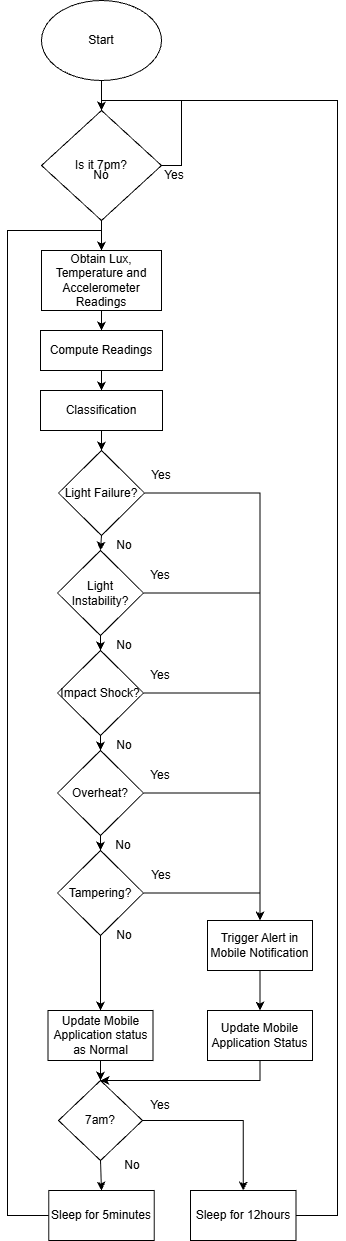

The diagram above was exported from draw.io. Its source (the exported page's mxGraphModel, read from the mxfile embedded in the PNG):
<mxGraphModel dx="1608" dy="754" grid="1" gridSize="10" guides="1" tooltips="1" connect="1" arrows="1" fold="1" page="1" pageScale="1" pageWidth="827" pageHeight="1169" math="0" shadow="0">
  <root>
    <mxCell id="0" />
    <mxCell id="1" parent="0" />
    <mxCell id="8l84CGS2Ncvsg2162Xoj-7" edge="1" parent="1" source="8l84CGS2Ncvsg2162Xoj-1" style="edgeStyle=orthogonalEdgeStyle;rounded=0;orthogonalLoop=1;jettySize=auto;html=1;exitX=0.5;exitY=1;exitDx=0;exitDy=0;entryX=0.5;entryY=0;entryDx=0;entryDy=0;" target="8l84CGS2Ncvsg2162Xoj-3">
      <mxGeometry relative="1" as="geometry" />
    </mxCell>
    <mxCell id="8l84CGS2Ncvsg2162Xoj-1" parent="1" style="ellipse;whiteSpace=wrap;html=1;" value="Start" vertex="1">
      <mxGeometry height="80" width="120" x="294" y="20" as="geometry" />
    </mxCell>
    <mxCell id="8l84CGS2Ncvsg2162Xoj-6" edge="1" parent="1" source="8l84CGS2Ncvsg2162Xoj-3" style="edgeStyle=orthogonalEdgeStyle;rounded=0;orthogonalLoop=1;jettySize=auto;html=1;exitX=1;exitY=0.5;exitDx=0;exitDy=0;entryX=0.5;entryY=0;entryDx=0;entryDy=0;" target="8l84CGS2Ncvsg2162Xoj-3">
      <mxGeometry relative="1" as="geometry">
        <Array as="points">
          <mxPoint x="434" y="185" />
          <mxPoint x="434" y="120" />
          <mxPoint x="354" y="120" />
        </Array>
        <mxPoint x="450" y="120" as="targetPoint" />
      </mxGeometry>
    </mxCell>
    <mxCell id="8l84CGS2Ncvsg2162Xoj-12" edge="1" parent="1" source="8l84CGS2Ncvsg2162Xoj-3" style="edgeStyle=orthogonalEdgeStyle;rounded=0;orthogonalLoop=1;jettySize=auto;html=1;exitX=0.5;exitY=1;exitDx=0;exitDy=0;entryX=0.5;entryY=0;entryDx=0;entryDy=0;" target="8l84CGS2Ncvsg2162Xoj-10">
      <mxGeometry relative="1" as="geometry" />
    </mxCell>
    <mxCell id="8l84CGS2Ncvsg2162Xoj-3" parent="1" style="rhombus;whiteSpace=wrap;html=1;" value="Is it 7pm?" vertex="1">
      <mxGeometry height="110" width="120" x="294" y="130" as="geometry" />
    </mxCell>
    <mxCell id="8l84CGS2Ncvsg2162Xoj-8" parent="1" style="text;html=1;whiteSpace=wrap;strokeColor=none;fillColor=none;align=center;verticalAlign=middle;rounded=0;" value="No" vertex="1">
      <mxGeometry height="30" width="60" x="324" y="180" as="geometry" />
    </mxCell>
    <mxCell id="8l84CGS2Ncvsg2162Xoj-9" parent="1" style="text;html=1;whiteSpace=wrap;strokeColor=none;fillColor=none;align=center;verticalAlign=middle;rounded=0;" value="Yes" vertex="1">
      <mxGeometry height="30" width="60" x="397" y="180" as="geometry" />
    </mxCell>
    <mxCell id="8l84CGS2Ncvsg2162Xoj-15" edge="1" parent="1" source="8l84CGS2Ncvsg2162Xoj-10" style="edgeStyle=orthogonalEdgeStyle;rounded=0;orthogonalLoop=1;jettySize=auto;html=1;exitX=0.5;exitY=1;exitDx=0;exitDy=0;entryX=0.5;entryY=0;entryDx=0;entryDy=0;" target="8l84CGS2Ncvsg2162Xoj-13">
      <mxGeometry relative="1" as="geometry" />
    </mxCell>
    <mxCell id="8l84CGS2Ncvsg2162Xoj-10" parent="1" style="rounded=0;whiteSpace=wrap;html=1;" value="Obtain Lux, Temperature and Accelerometer Readings" vertex="1">
      <mxGeometry height="60" width="120" x="294" y="270" as="geometry" />
    </mxCell>
    <mxCell id="8l84CGS2Ncvsg2162Xoj-16" edge="1" parent="1" source="8l84CGS2Ncvsg2162Xoj-13" style="edgeStyle=orthogonalEdgeStyle;rounded=0;orthogonalLoop=1;jettySize=auto;html=1;exitX=0.5;exitY=1;exitDx=0;exitDy=0;entryX=0.5;entryY=0;entryDx=0;entryDy=0;" target="8l84CGS2Ncvsg2162Xoj-14">
      <mxGeometry relative="1" as="geometry" />
    </mxCell>
    <mxCell id="8l84CGS2Ncvsg2162Xoj-13" parent="1" style="rounded=0;whiteSpace=wrap;html=1;" value="Compute Readings" vertex="1">
      <mxGeometry height="40" width="122" x="293" y="350" as="geometry" />
    </mxCell>
    <mxCell id="8l84CGS2Ncvsg2162Xoj-23" edge="1" parent="1" source="8l84CGS2Ncvsg2162Xoj-14" style="edgeStyle=orthogonalEdgeStyle;rounded=0;orthogonalLoop=1;jettySize=auto;html=1;exitX=0.5;exitY=1;exitDx=0;exitDy=0;entryX=0.5;entryY=0;entryDx=0;entryDy=0;" target="8l84CGS2Ncvsg2162Xoj-17">
      <mxGeometry relative="1" as="geometry" />
    </mxCell>
    <mxCell id="8l84CGS2Ncvsg2162Xoj-14" parent="1" style="rounded=0;whiteSpace=wrap;html=1;" value="Classification" vertex="1">
      <mxGeometry height="40" width="122" x="293" y="410" as="geometry" />
    </mxCell>
    <mxCell id="8l84CGS2Ncvsg2162Xoj-24" edge="1" parent="1" source="8l84CGS2Ncvsg2162Xoj-17" style="edgeStyle=orthogonalEdgeStyle;rounded=0;orthogonalLoop=1;jettySize=auto;html=1;exitX=0.5;exitY=1;exitDx=0;exitDy=0;entryX=0.5;entryY=0;entryDx=0;entryDy=0;" target="8l84CGS2Ncvsg2162Xoj-18">
      <mxGeometry relative="1" as="geometry" />
    </mxCell>
    <mxCell id="8l84CGS2Ncvsg2162Xoj-50" edge="1" parent="1" source="8l84CGS2Ncvsg2162Xoj-17" style="edgeStyle=orthogonalEdgeStyle;rounded=0;orthogonalLoop=1;jettySize=auto;html=1;exitX=1;exitY=0.5;exitDx=0;exitDy=0;entryX=0.5;entryY=0;entryDx=0;entryDy=0;" target="8l84CGS2Ncvsg2162Xoj-41">
      <mxGeometry relative="1" as="geometry" />
    </mxCell>
    <mxCell id="8l84CGS2Ncvsg2162Xoj-17" parent="1" style="rhombus;whiteSpace=wrap;html=1;" value="Light Failure?" vertex="1">
      <mxGeometry height="85" width="86" x="311" y="470" as="geometry" />
    </mxCell>
    <mxCell id="8l84CGS2Ncvsg2162Xoj-25" edge="1" parent="1" source="8l84CGS2Ncvsg2162Xoj-18" style="edgeStyle=orthogonalEdgeStyle;rounded=0;orthogonalLoop=1;jettySize=auto;html=1;exitX=0.5;exitY=1;exitDx=0;exitDy=0;entryX=0.5;entryY=0;entryDx=0;entryDy=0;" target="8l84CGS2Ncvsg2162Xoj-19">
      <mxGeometry relative="1" as="geometry" />
    </mxCell>
    <mxCell id="8l84CGS2Ncvsg2162Xoj-49" edge="1" parent="1" source="8l84CGS2Ncvsg2162Xoj-18" style="edgeStyle=orthogonalEdgeStyle;rounded=0;orthogonalLoop=1;jettySize=auto;html=1;exitX=1;exitY=0.5;exitDx=0;exitDy=0;entryX=0.5;entryY=0;entryDx=0;entryDy=0;" target="8l84CGS2Ncvsg2162Xoj-41">
      <mxGeometry relative="1" as="geometry" />
    </mxCell>
    <mxCell id="8l84CGS2Ncvsg2162Xoj-18" parent="1" style="rhombus;whiteSpace=wrap;html=1;" value="Light Instability?" vertex="1">
      <mxGeometry height="85" width="86" x="310" y="570" as="geometry" />
    </mxCell>
    <mxCell id="8l84CGS2Ncvsg2162Xoj-26" edge="1" parent="1" source="8l84CGS2Ncvsg2162Xoj-19" style="edgeStyle=orthogonalEdgeStyle;rounded=0;orthogonalLoop=1;jettySize=auto;html=1;exitX=0.5;exitY=1;exitDx=0;exitDy=0;entryX=0.5;entryY=0;entryDx=0;entryDy=0;" target="8l84CGS2Ncvsg2162Xoj-20">
      <mxGeometry relative="1" as="geometry" />
    </mxCell>
    <mxCell id="8l84CGS2Ncvsg2162Xoj-48" edge="1" parent="1" source="8l84CGS2Ncvsg2162Xoj-19" style="edgeStyle=orthogonalEdgeStyle;rounded=0;orthogonalLoop=1;jettySize=auto;html=1;exitX=1;exitY=0.5;exitDx=0;exitDy=0;entryX=0.5;entryY=0;entryDx=0;entryDy=0;" target="8l84CGS2Ncvsg2162Xoj-41">
      <mxGeometry relative="1" as="geometry" />
    </mxCell>
    <mxCell id="8l84CGS2Ncvsg2162Xoj-19" parent="1" style="rhombus;whiteSpace=wrap;html=1;" value="Impact Shock?" vertex="1">
      <mxGeometry height="85" width="86" x="310" y="670" as="geometry" />
    </mxCell>
    <mxCell id="8l84CGS2Ncvsg2162Xoj-27" edge="1" parent="1" source="8l84CGS2Ncvsg2162Xoj-20" style="edgeStyle=orthogonalEdgeStyle;rounded=0;orthogonalLoop=1;jettySize=auto;html=1;exitX=0.5;exitY=1;exitDx=0;exitDy=0;entryX=0.5;entryY=0;entryDx=0;entryDy=0;" target="8l84CGS2Ncvsg2162Xoj-21">
      <mxGeometry relative="1" as="geometry" />
    </mxCell>
    <mxCell id="8l84CGS2Ncvsg2162Xoj-47" edge="1" parent="1" source="8l84CGS2Ncvsg2162Xoj-20" style="edgeStyle=orthogonalEdgeStyle;rounded=0;orthogonalLoop=1;jettySize=auto;html=1;exitX=1;exitY=0.5;exitDx=0;exitDy=0;entryX=0.5;entryY=0;entryDx=0;entryDy=0;" target="8l84CGS2Ncvsg2162Xoj-41">
      <mxGeometry relative="1" as="geometry" />
    </mxCell>
    <mxCell id="8l84CGS2Ncvsg2162Xoj-20" parent="1" style="rhombus;whiteSpace=wrap;html=1;" value="Overheat?" vertex="1">
      <mxGeometry height="85" width="86" x="310" y="770" as="geometry" />
    </mxCell>
    <mxCell id="8l84CGS2Ncvsg2162Xoj-32" edge="1" parent="1" source="8l84CGS2Ncvsg2162Xoj-21" style="edgeStyle=orthogonalEdgeStyle;rounded=0;orthogonalLoop=1;jettySize=auto;html=1;exitX=0.5;exitY=1;exitDx=0;exitDy=0;entryX=0.5;entryY=0;entryDx=0;entryDy=0;" target="8l84CGS2Ncvsg2162Xoj-29">
      <mxGeometry relative="1" as="geometry" />
    </mxCell>
    <mxCell id="8l84CGS2Ncvsg2162Xoj-45" edge="1" parent="1" source="8l84CGS2Ncvsg2162Xoj-21" style="edgeStyle=orthogonalEdgeStyle;rounded=0;orthogonalLoop=1;jettySize=auto;html=1;exitX=1;exitY=0.5;exitDx=0;exitDy=0;entryX=0.5;entryY=0;entryDx=0;entryDy=0;" target="8l84CGS2Ncvsg2162Xoj-41">
      <mxGeometry relative="1" as="geometry" />
    </mxCell>
    <mxCell id="8l84CGS2Ncvsg2162Xoj-21" parent="1" style="rhombus;whiteSpace=wrap;html=1;" value="Tampering?" vertex="1">
      <mxGeometry height="85" width="86" x="310" y="870" as="geometry" />
    </mxCell>
    <mxCell id="8l84CGS2Ncvsg2162Xoj-33" edge="1" parent="1" source="8l84CGS2Ncvsg2162Xoj-29" style="edgeStyle=orthogonalEdgeStyle;rounded=0;orthogonalLoop=1;jettySize=auto;html=1;exitX=0.5;exitY=1;exitDx=0;exitDy=0;entryX=0.5;entryY=0;entryDx=0;entryDy=0;" target="8l84CGS2Ncvsg2162Xoj-31">
      <mxGeometry relative="1" as="geometry" />
    </mxCell>
    <mxCell id="8l84CGS2Ncvsg2162Xoj-29" parent="1" style="rounded=0;whiteSpace=wrap;html=1;" value="Update Mobile Application status as Normal" vertex="1">
      <mxGeometry height="50" width="105" x="300.5" y="1030" as="geometry" />
    </mxCell>
    <mxCell id="8l84CGS2Ncvsg2162Xoj-62" edge="1" parent="1" source="8l84CGS2Ncvsg2162Xoj-30" style="edgeStyle=orthogonalEdgeStyle;rounded=0;orthogonalLoop=1;jettySize=auto;html=1;exitX=0;exitY=0.5;exitDx=0;exitDy=0;entryX=0.5;entryY=0;entryDx=0;entryDy=0;" target="8l84CGS2Ncvsg2162Xoj-10">
      <mxGeometry relative="1" as="geometry">
        <Array as="points">
          <mxPoint x="260" y="1235" />
          <mxPoint x="260" y="250" />
          <mxPoint x="354" y="250" />
        </Array>
      </mxGeometry>
    </mxCell>
    <mxCell id="8l84CGS2Ncvsg2162Xoj-30" parent="1" style="rounded=0;whiteSpace=wrap;html=1;" value="Sleep for 5minutes" vertex="1">
      <mxGeometry height="50" width="105.5" x="301.25" y="1210" as="geometry" />
    </mxCell>
    <mxCell id="8l84CGS2Ncvsg2162Xoj-39" edge="1" parent="1" source="8l84CGS2Ncvsg2162Xoj-31" style="edgeStyle=orthogonalEdgeStyle;rounded=0;orthogonalLoop=1;jettySize=auto;html=1;exitX=0.5;exitY=1;exitDx=0;exitDy=0;entryX=0.5;entryY=0;entryDx=0;entryDy=0;" target="8l84CGS2Ncvsg2162Xoj-30">
      <mxGeometry relative="1" as="geometry" />
    </mxCell>
    <mxCell id="8l84CGS2Ncvsg2162Xoj-59" edge="1" parent="1" source="8l84CGS2Ncvsg2162Xoj-31" style="edgeStyle=orthogonalEdgeStyle;rounded=0;orthogonalLoop=1;jettySize=auto;html=1;exitX=1;exitY=0.5;exitDx=0;exitDy=0;entryX=0.5;entryY=0;entryDx=0;entryDy=0;" target="8l84CGS2Ncvsg2162Xoj-60">
      <mxGeometry relative="1" as="geometry">
        <mxPoint x="500" y="1201.377410888672" as="targetPoint" />
      </mxGeometry>
    </mxCell>
    <mxCell id="8l84CGS2Ncvsg2162Xoj-31" parent="1" style="rhombus;whiteSpace=wrap;html=1;" value="7am?" vertex="1">
      <mxGeometry height="80" width="84" x="311" y="1100" as="geometry" />
    </mxCell>
    <mxCell id="8l84CGS2Ncvsg2162Xoj-34" parent="1" style="text;html=1;whiteSpace=wrap;strokeColor=none;fillColor=none;align=center;verticalAlign=middle;rounded=0;" value="No" vertex="1">
      <mxGeometry height="30" width="60" x="346.75" y="550" as="geometry" />
    </mxCell>
    <mxCell id="8l84CGS2Ncvsg2162Xoj-35" parent="1" style="text;html=1;whiteSpace=wrap;strokeColor=none;fillColor=none;align=center;verticalAlign=middle;rounded=0;" value="No" vertex="1">
      <mxGeometry height="30" width="60" x="346.75" y="650" as="geometry" />
    </mxCell>
    <mxCell id="8l84CGS2Ncvsg2162Xoj-36" parent="1" style="text;html=1;whiteSpace=wrap;strokeColor=none;fillColor=none;align=center;verticalAlign=middle;rounded=0;" value="No" vertex="1">
      <mxGeometry height="30" width="60" x="346.75" y="750" as="geometry" />
    </mxCell>
    <mxCell id="8l84CGS2Ncvsg2162Xoj-37" parent="1" style="text;html=1;whiteSpace=wrap;strokeColor=none;fillColor=none;align=center;verticalAlign=middle;rounded=0;" value="No" vertex="1">
      <mxGeometry height="30" width="60" x="345.5" y="850" as="geometry" />
    </mxCell>
    <mxCell id="8l84CGS2Ncvsg2162Xoj-38" parent="1" style="text;html=1;whiteSpace=wrap;strokeColor=none;fillColor=none;align=center;verticalAlign=middle;rounded=0;" value="No" vertex="1">
      <mxGeometry height="30" width="60" x="346.75" y="940" as="geometry" />
    </mxCell>
    <mxCell id="8l84CGS2Ncvsg2162Xoj-40" parent="1" style="text;html=1;whiteSpace=wrap;strokeColor=none;fillColor=none;align=center;verticalAlign=middle;rounded=0;" value="No" vertex="1">
      <mxGeometry height="30" width="60" x="355" y="1170" as="geometry" />
    </mxCell>
    <mxCell id="8l84CGS2Ncvsg2162Xoj-44" edge="1" parent="1" source="8l84CGS2Ncvsg2162Xoj-41" style="edgeStyle=orthogonalEdgeStyle;rounded=0;orthogonalLoop=1;jettySize=auto;html=1;exitX=0.5;exitY=1;exitDx=0;exitDy=0;entryX=0.5;entryY=0;entryDx=0;entryDy=0;" target="8l84CGS2Ncvsg2162Xoj-42">
      <mxGeometry relative="1" as="geometry" />
    </mxCell>
    <mxCell id="8l84CGS2Ncvsg2162Xoj-41" parent="1" style="rounded=0;whiteSpace=wrap;html=1;" value="Trigger Alert in Mobile Notification" vertex="1">
      <mxGeometry height="50" width="105" x="460" y="940" as="geometry" />
    </mxCell>
    <mxCell id="8l84CGS2Ncvsg2162Xoj-43" edge="1" parent="1" source="8l84CGS2Ncvsg2162Xoj-42" style="edgeStyle=orthogonalEdgeStyle;rounded=0;orthogonalLoop=1;jettySize=auto;html=1;exitX=0.5;exitY=1;exitDx=0;exitDy=0;entryX=0.5;entryY=0;entryDx=0;entryDy=0;" target="8l84CGS2Ncvsg2162Xoj-31">
      <mxGeometry relative="1" as="geometry">
        <Array as="points">
          <mxPoint x="513" y="1100" />
        </Array>
      </mxGeometry>
    </mxCell>
    <mxCell id="8l84CGS2Ncvsg2162Xoj-42" parent="1" style="rounded=0;whiteSpace=wrap;html=1;" value="Update Mobile Application Status" vertex="1">
      <mxGeometry height="50" width="105" x="460" y="1030" as="geometry" />
    </mxCell>
    <mxCell id="8l84CGS2Ncvsg2162Xoj-51" parent="1" style="text;html=1;whiteSpace=wrap;strokeColor=none;fillColor=none;align=center;verticalAlign=middle;rounded=0;" value="Yes" vertex="1">
      <mxGeometry height="30" width="60" x="384" y="480" as="geometry" />
    </mxCell>
    <mxCell id="8l84CGS2Ncvsg2162Xoj-52" parent="1" style="text;html=1;whiteSpace=wrap;strokeColor=none;fillColor=none;align=center;verticalAlign=middle;rounded=0;" value="Yes" vertex="1">
      <mxGeometry height="30" width="60" x="383" y="580" as="geometry" />
    </mxCell>
    <mxCell id="8l84CGS2Ncvsg2162Xoj-53" parent="1" style="text;html=1;whiteSpace=wrap;strokeColor=none;fillColor=none;align=center;verticalAlign=middle;rounded=0;" value="Yes" vertex="1">
      <mxGeometry height="30" width="60" x="383" y="680" as="geometry" />
    </mxCell>
    <mxCell id="8l84CGS2Ncvsg2162Xoj-55" parent="1" style="text;html=1;whiteSpace=wrap;strokeColor=none;fillColor=none;align=center;verticalAlign=middle;rounded=0;" value="Yes" vertex="1">
      <mxGeometry height="30" width="60" x="383" y="780" as="geometry" />
    </mxCell>
    <mxCell id="8l84CGS2Ncvsg2162Xoj-58" parent="1" style="text;html=1;whiteSpace=wrap;strokeColor=none;fillColor=none;align=center;verticalAlign=middle;rounded=0;" value="Yes" vertex="1">
      <mxGeometry height="30" width="60" x="384" y="880" as="geometry" />
    </mxCell>
    <mxCell id="8l84CGS2Ncvsg2162Xoj-61" edge="1" parent="1" source="8l84CGS2Ncvsg2162Xoj-60" style="edgeStyle=orthogonalEdgeStyle;rounded=0;orthogonalLoop=1;jettySize=auto;html=1;exitX=1;exitY=0.5;exitDx=0;exitDy=0;entryX=0.5;entryY=0;entryDx=0;entryDy=0;" target="8l84CGS2Ncvsg2162Xoj-3">
      <mxGeometry relative="1" as="geometry">
        <Array as="points">
          <mxPoint x="590" y="1235" />
          <mxPoint x="590" y="120" />
          <mxPoint x="354" y="120" />
        </Array>
        <mxPoint x="620" y="270" as="targetPoint" />
      </mxGeometry>
    </mxCell>
    <mxCell id="8l84CGS2Ncvsg2162Xoj-60" parent="1" style="rounded=0;whiteSpace=wrap;html=1;" value="Sleep for 12hours" vertex="1">
      <mxGeometry height="50" width="105.5" x="443" y="1210" as="geometry" />
    </mxCell>
    <mxCell id="8l84CGS2Ncvsg2162Xoj-63" parent="1" style="text;html=1;whiteSpace=wrap;strokeColor=none;fillColor=none;align=center;verticalAlign=middle;rounded=0;" value="Yes" vertex="1">
      <mxGeometry height="30" width="60" x="383" y="1110" as="geometry" />
    </mxCell>
  </root>
</mxGraphModel>